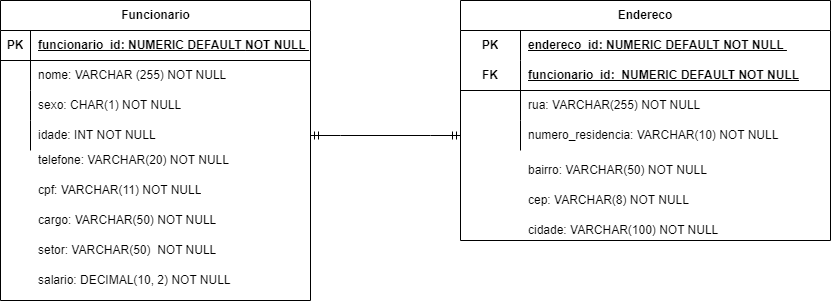

The diagram above was exported from draw.io. Its source (the exported page's mxGraphModel, read from the mxfile embedded in the PNG):
<mxGraphModel dx="1434" dy="758" grid="1" gridSize="10" guides="1" tooltips="1" connect="1" arrows="1" fold="1" page="1" pageScale="1" pageWidth="1100" pageHeight="850" background="none" math="0" shadow="0">
  <root>
    <mxCell id="0" />
    <mxCell id="1" parent="0" />
    <mxCell id="fN-tgJavezUOGuXGIJPi-2" value="Funcionario" style="shape=table;startSize=30;container=1;collapsible=1;childLayout=tableLayout;fixedRows=1;rowLines=0;fontStyle=1;align=center;resizeLast=1;html=1;" parent="1" vertex="1">
      <mxGeometry x="230" y="55" width="310" height="300" as="geometry" />
    </mxCell>
    <mxCell id="fN-tgJavezUOGuXGIJPi-3" value="" style="shape=tableRow;horizontal=0;startSize=0;swimlaneHead=0;swimlaneBody=0;fillColor=none;collapsible=0;dropTarget=0;points=[[0,0.5],[1,0.5]];portConstraint=eastwest;top=0;left=0;right=0;bottom=1;" parent="fN-tgJavezUOGuXGIJPi-2" vertex="1">
      <mxGeometry y="30" width="310" height="30" as="geometry" />
    </mxCell>
    <mxCell id="fN-tgJavezUOGuXGIJPi-4" value="PK" style="shape=partialRectangle;connectable=0;fillColor=none;top=0;left=0;bottom=0;right=0;fontStyle=1;overflow=hidden;whiteSpace=wrap;html=1;" parent="fN-tgJavezUOGuXGIJPi-3" vertex="1">
      <mxGeometry width="30" height="30" as="geometry">
        <mxRectangle width="30" height="30" as="alternateBounds" />
      </mxGeometry>
    </mxCell>
    <mxCell id="fN-tgJavezUOGuXGIJPi-5" value="funcionario_id: NUMERIC DEFAULT&amp;nbsp;&lt;span style=&quot;background-color: initial;&quot;&gt;NOT NULL&amp;nbsp;&lt;/span&gt;" style="shape=partialRectangle;connectable=0;fillColor=none;top=0;left=0;bottom=0;right=0;align=left;spacingLeft=6;fontStyle=5;overflow=hidden;whiteSpace=wrap;html=1;" parent="fN-tgJavezUOGuXGIJPi-3" vertex="1">
      <mxGeometry x="30" width="280" height="30" as="geometry">
        <mxRectangle width="280" height="30" as="alternateBounds" />
      </mxGeometry>
    </mxCell>
    <mxCell id="fN-tgJavezUOGuXGIJPi-6" value="" style="shape=tableRow;horizontal=0;startSize=0;swimlaneHead=0;swimlaneBody=0;fillColor=none;collapsible=0;dropTarget=0;points=[[0,0.5],[1,0.5]];portConstraint=eastwest;top=0;left=0;right=0;bottom=0;" parent="fN-tgJavezUOGuXGIJPi-2" vertex="1">
      <mxGeometry y="60" width="310" height="30" as="geometry" />
    </mxCell>
    <mxCell id="fN-tgJavezUOGuXGIJPi-7" value="" style="shape=partialRectangle;connectable=0;fillColor=none;top=0;left=0;bottom=0;right=0;editable=1;overflow=hidden;whiteSpace=wrap;html=1;" parent="fN-tgJavezUOGuXGIJPi-6" vertex="1">
      <mxGeometry width="30" height="30" as="geometry">
        <mxRectangle width="30" height="30" as="alternateBounds" />
      </mxGeometry>
    </mxCell>
    <mxCell id="fN-tgJavezUOGuXGIJPi-8" value="nome: VARCHAR (255)&amp;nbsp;&lt;span style=&quot;background-color: initial;&quot;&gt;NOT NULL&lt;/span&gt;" style="shape=partialRectangle;connectable=0;fillColor=none;top=0;left=0;bottom=0;right=0;align=left;spacingLeft=6;overflow=hidden;whiteSpace=wrap;html=1;" parent="fN-tgJavezUOGuXGIJPi-6" vertex="1">
      <mxGeometry x="30" width="280" height="30" as="geometry">
        <mxRectangle width="280" height="30" as="alternateBounds" />
      </mxGeometry>
    </mxCell>
    <mxCell id="fN-tgJavezUOGuXGIJPi-9" value="" style="shape=tableRow;horizontal=0;startSize=0;swimlaneHead=0;swimlaneBody=0;fillColor=none;collapsible=0;dropTarget=0;points=[[0,0.5],[1,0.5]];portConstraint=eastwest;top=0;left=0;right=0;bottom=0;" parent="fN-tgJavezUOGuXGIJPi-2" vertex="1">
      <mxGeometry y="90" width="310" height="30" as="geometry" />
    </mxCell>
    <mxCell id="fN-tgJavezUOGuXGIJPi-10" value="" style="shape=partialRectangle;connectable=0;fillColor=none;top=0;left=0;bottom=0;right=0;editable=1;overflow=hidden;whiteSpace=wrap;html=1;" parent="fN-tgJavezUOGuXGIJPi-9" vertex="1">
      <mxGeometry width="30" height="30" as="geometry">
        <mxRectangle width="30" height="30" as="alternateBounds" />
      </mxGeometry>
    </mxCell>
    <mxCell id="fN-tgJavezUOGuXGIJPi-11" value="sexo: CHAR(1) NOT NULL" style="shape=partialRectangle;connectable=0;fillColor=none;top=0;left=0;bottom=0;right=0;align=left;spacingLeft=6;overflow=hidden;whiteSpace=wrap;html=1;" parent="fN-tgJavezUOGuXGIJPi-9" vertex="1">
      <mxGeometry x="30" width="280" height="30" as="geometry">
        <mxRectangle width="280" height="30" as="alternateBounds" />
      </mxGeometry>
    </mxCell>
    <mxCell id="fN-tgJavezUOGuXGIJPi-12" value="" style="shape=tableRow;horizontal=0;startSize=0;swimlaneHead=0;swimlaneBody=0;fillColor=none;collapsible=0;dropTarget=0;points=[[0,0.5],[1,0.5]];portConstraint=eastwest;top=0;left=0;right=0;bottom=0;" parent="fN-tgJavezUOGuXGIJPi-2" vertex="1">
      <mxGeometry y="120" width="310" height="30" as="geometry" />
    </mxCell>
    <mxCell id="fN-tgJavezUOGuXGIJPi-13" value="" style="shape=partialRectangle;connectable=0;fillColor=none;top=0;left=0;bottom=0;right=0;editable=1;overflow=hidden;whiteSpace=wrap;html=1;" parent="fN-tgJavezUOGuXGIJPi-12" vertex="1">
      <mxGeometry width="30" height="30" as="geometry">
        <mxRectangle width="30" height="30" as="alternateBounds" />
      </mxGeometry>
    </mxCell>
    <mxCell id="fN-tgJavezUOGuXGIJPi-14" value="idade: INT NOT NULL" style="shape=partialRectangle;connectable=0;fillColor=none;top=0;left=0;bottom=0;right=0;align=left;spacingLeft=6;overflow=hidden;whiteSpace=wrap;html=1;" parent="fN-tgJavezUOGuXGIJPi-12" vertex="1">
      <mxGeometry x="30" width="280" height="30" as="geometry">
        <mxRectangle width="280" height="30" as="alternateBounds" />
      </mxGeometry>
    </mxCell>
    <mxCell id="fN-tgJavezUOGuXGIJPi-16" value="telefone: VARCHAR(20) NOT NULL" style="shape=partialRectangle;connectable=0;fillColor=none;top=0;left=0;bottom=0;right=0;align=left;spacingLeft=6;overflow=hidden;whiteSpace=wrap;html=1;" parent="1" vertex="1">
      <mxGeometry x="260" y="200" width="220" height="30" as="geometry">
        <mxRectangle width="150" height="30" as="alternateBounds" />
      </mxGeometry>
    </mxCell>
    <mxCell id="fN-tgJavezUOGuXGIJPi-17" value="cpf: VARCHAR(11) NOT NULL" style="shape=partialRectangle;connectable=0;fillColor=none;top=0;left=0;bottom=0;right=0;align=left;spacingLeft=6;overflow=hidden;whiteSpace=wrap;html=1;" parent="1" vertex="1">
      <mxGeometry x="260" y="230" width="230" height="30" as="geometry">
        <mxRectangle width="150" height="30" as="alternateBounds" />
      </mxGeometry>
    </mxCell>
    <mxCell id="fN-tgJavezUOGuXGIJPi-18" value="cargo: VARCHAR(50) NOT NULL" style="shape=partialRectangle;connectable=0;fillColor=none;top=0;left=0;bottom=0;right=0;align=left;spacingLeft=6;overflow=hidden;whiteSpace=wrap;html=1;" parent="1" vertex="1">
      <mxGeometry x="260" y="260" width="220" height="30" as="geometry">
        <mxRectangle width="150" height="30" as="alternateBounds" />
      </mxGeometry>
    </mxCell>
    <mxCell id="fN-tgJavezUOGuXGIJPi-19" value="setor: VARCHAR(50)&amp;nbsp; NOT NULL" style="shape=partialRectangle;connectable=0;fillColor=none;top=0;left=0;bottom=0;right=0;align=left;spacingLeft=6;overflow=hidden;whiteSpace=wrap;html=1;" parent="1" vertex="1">
      <mxGeometry x="260" y="290" width="210" height="30" as="geometry">
        <mxRectangle width="150" height="30" as="alternateBounds" />
      </mxGeometry>
    </mxCell>
    <mxCell id="fN-tgJavezUOGuXGIJPi-20" value="salario: DECIMAL(10, 2) NOT NULL" style="shape=partialRectangle;connectable=0;fillColor=none;top=0;left=0;bottom=0;right=0;align=left;spacingLeft=6;overflow=hidden;whiteSpace=wrap;html=1;" parent="1" vertex="1">
      <mxGeometry x="260" y="320" width="220" height="30" as="geometry">
        <mxRectangle width="150" height="30" as="alternateBounds" />
      </mxGeometry>
    </mxCell>
    <mxCell id="fN-tgJavezUOGuXGIJPi-35" value="Endereco" style="shape=table;startSize=30;container=1;collapsible=1;childLayout=tableLayout;fixedRows=1;rowLines=0;fontStyle=1;align=center;resizeLast=1;html=1;whiteSpace=wrap;" parent="1" vertex="1">
      <mxGeometry x="690" y="55" width="370" height="240" as="geometry" />
    </mxCell>
    <mxCell id="fN-tgJavezUOGuXGIJPi-36" value="" style="shape=tableRow;horizontal=0;startSize=0;swimlaneHead=0;swimlaneBody=0;fillColor=none;collapsible=0;dropTarget=0;points=[[0,0.5],[1,0.5]];portConstraint=eastwest;top=0;left=0;right=0;bottom=0;html=1;" parent="fN-tgJavezUOGuXGIJPi-35" vertex="1">
      <mxGeometry y="30" width="370" height="30" as="geometry" />
    </mxCell>
    <mxCell id="fN-tgJavezUOGuXGIJPi-37" value="PK" style="shape=partialRectangle;connectable=0;fillColor=none;top=0;left=0;bottom=0;right=0;fontStyle=1;overflow=hidden;html=1;whiteSpace=wrap;" parent="fN-tgJavezUOGuXGIJPi-36" vertex="1">
      <mxGeometry width="60" height="30" as="geometry">
        <mxRectangle width="60" height="30" as="alternateBounds" />
      </mxGeometry>
    </mxCell>
    <mxCell id="fN-tgJavezUOGuXGIJPi-38" value="endereco_id: NUMERIC DEFAULT&amp;nbsp;NOT NULL&amp;nbsp;" style="shape=partialRectangle;connectable=0;fillColor=none;top=0;left=0;bottom=0;right=0;align=left;spacingLeft=6;fontStyle=5;overflow=hidden;html=1;whiteSpace=wrap;" parent="fN-tgJavezUOGuXGIJPi-36" vertex="1">
      <mxGeometry x="60" width="310" height="30" as="geometry">
        <mxRectangle width="310" height="30" as="alternateBounds" />
      </mxGeometry>
    </mxCell>
    <mxCell id="fN-tgJavezUOGuXGIJPi-39" value="" style="shape=tableRow;horizontal=0;startSize=0;swimlaneHead=0;swimlaneBody=0;fillColor=none;collapsible=0;dropTarget=0;points=[[0,0.5],[1,0.5]];portConstraint=eastwest;top=0;left=0;right=0;bottom=1;html=1;" parent="fN-tgJavezUOGuXGIJPi-35" vertex="1">
      <mxGeometry y="60" width="370" height="30" as="geometry" />
    </mxCell>
    <mxCell id="fN-tgJavezUOGuXGIJPi-40" value="FK" style="shape=partialRectangle;connectable=0;fillColor=none;top=0;left=0;bottom=0;right=0;fontStyle=1;overflow=hidden;html=1;whiteSpace=wrap;" parent="fN-tgJavezUOGuXGIJPi-39" vertex="1">
      <mxGeometry width="60" height="30" as="geometry">
        <mxRectangle width="60" height="30" as="alternateBounds" />
      </mxGeometry>
    </mxCell>
    <mxCell id="fN-tgJavezUOGuXGIJPi-41" value="funcionario_id:&amp;nbsp; NUMERIC DEFAULT&amp;nbsp;NOT NULL" style="shape=partialRectangle;connectable=0;fillColor=none;top=0;left=0;bottom=0;right=0;align=left;spacingLeft=6;fontStyle=5;overflow=hidden;html=1;whiteSpace=wrap;" parent="fN-tgJavezUOGuXGIJPi-39" vertex="1">
      <mxGeometry x="60" width="310" height="30" as="geometry">
        <mxRectangle width="310" height="30" as="alternateBounds" />
      </mxGeometry>
    </mxCell>
    <mxCell id="fN-tgJavezUOGuXGIJPi-42" value="" style="shape=tableRow;horizontal=0;startSize=0;swimlaneHead=0;swimlaneBody=0;fillColor=none;collapsible=0;dropTarget=0;points=[[0,0.5],[1,0.5]];portConstraint=eastwest;top=0;left=0;right=0;bottom=0;html=1;" parent="fN-tgJavezUOGuXGIJPi-35" vertex="1">
      <mxGeometry y="90" width="370" height="30" as="geometry" />
    </mxCell>
    <mxCell id="fN-tgJavezUOGuXGIJPi-43" value="" style="shape=partialRectangle;connectable=0;fillColor=none;top=0;left=0;bottom=0;right=0;editable=1;overflow=hidden;html=1;whiteSpace=wrap;" parent="fN-tgJavezUOGuXGIJPi-42" vertex="1">
      <mxGeometry width="60" height="30" as="geometry">
        <mxRectangle width="60" height="30" as="alternateBounds" />
      </mxGeometry>
    </mxCell>
    <mxCell id="fN-tgJavezUOGuXGIJPi-44" value="rua: VARCHAR(255) NOT NULL&amp;nbsp;" style="shape=partialRectangle;connectable=0;fillColor=none;top=0;left=0;bottom=0;right=0;align=left;spacingLeft=6;overflow=hidden;html=1;whiteSpace=wrap;" parent="fN-tgJavezUOGuXGIJPi-42" vertex="1">
      <mxGeometry x="60" width="310" height="30" as="geometry">
        <mxRectangle width="310" height="30" as="alternateBounds" />
      </mxGeometry>
    </mxCell>
    <mxCell id="fN-tgJavezUOGuXGIJPi-45" value="" style="shape=tableRow;horizontal=0;startSize=0;swimlaneHead=0;swimlaneBody=0;fillColor=none;collapsible=0;dropTarget=0;points=[[0,0.5],[1,0.5]];portConstraint=eastwest;top=0;left=0;right=0;bottom=0;html=1;" parent="fN-tgJavezUOGuXGIJPi-35" vertex="1">
      <mxGeometry y="120" width="370" height="30" as="geometry" />
    </mxCell>
    <mxCell id="fN-tgJavezUOGuXGIJPi-46" value="" style="shape=partialRectangle;connectable=0;fillColor=none;top=0;left=0;bottom=0;right=0;editable=1;overflow=hidden;html=1;whiteSpace=wrap;" parent="fN-tgJavezUOGuXGIJPi-45" vertex="1">
      <mxGeometry width="60" height="30" as="geometry">
        <mxRectangle width="60" height="30" as="alternateBounds" />
      </mxGeometry>
    </mxCell>
    <mxCell id="fN-tgJavezUOGuXGIJPi-47" value="numero_residencia: VARCHAR(10) NOT NULL&amp;nbsp;" style="shape=partialRectangle;connectable=0;fillColor=none;top=0;left=0;bottom=0;right=0;align=left;spacingLeft=6;overflow=hidden;html=1;whiteSpace=wrap;" parent="fN-tgJavezUOGuXGIJPi-45" vertex="1">
      <mxGeometry x="60" width="310" height="30" as="geometry">
        <mxRectangle width="310" height="30" as="alternateBounds" />
      </mxGeometry>
    </mxCell>
    <mxCell id="fN-tgJavezUOGuXGIJPi-48" value="bairro: VARCHAR(50) NOT NULL&amp;nbsp;" style="shape=partialRectangle;connectable=0;fillColor=none;top=0;left=0;bottom=0;right=0;align=left;spacingLeft=6;overflow=hidden;html=1;whiteSpace=wrap;" parent="1" vertex="1">
      <mxGeometry x="750" y="210" width="310" height="30" as="geometry">
        <mxRectangle width="310" height="30" as="alternateBounds" />
      </mxGeometry>
    </mxCell>
    <mxCell id="fN-tgJavezUOGuXGIJPi-49" value="cep: VARCHAR(8) NOT NULL&amp;nbsp;" style="shape=partialRectangle;connectable=0;fillColor=none;top=0;left=0;bottom=0;right=0;align=left;spacingLeft=6;overflow=hidden;html=1;whiteSpace=wrap;" parent="1" vertex="1">
      <mxGeometry x="750" y="240" width="310" height="30" as="geometry">
        <mxRectangle width="310" height="30" as="alternateBounds" />
      </mxGeometry>
    </mxCell>
    <mxCell id="fN-tgJavezUOGuXGIJPi-50" value="cidade: VARCHAR(100) NOT NULL&amp;nbsp;" style="shape=partialRectangle;connectable=0;fillColor=none;top=0;left=0;bottom=0;right=0;align=left;spacingLeft=6;overflow=hidden;html=1;whiteSpace=wrap;" parent="1" vertex="1">
      <mxGeometry x="750" y="270" width="310" height="30" as="geometry">
        <mxRectangle width="310" height="30" as="alternateBounds" />
      </mxGeometry>
    </mxCell>
    <mxCell id="fN-tgJavezUOGuXGIJPi-51" value="" style="edgeStyle=entityRelationEdgeStyle;fontSize=12;html=1;endArrow=ERmandOne;startArrow=ERmandOne;rounded=0;entryX=0;entryY=0.5;entryDx=0;entryDy=0;exitX=1;exitY=0.5;exitDx=0;exitDy=0;" parent="1" source="fN-tgJavezUOGuXGIJPi-12" target="fN-tgJavezUOGuXGIJPi-45" edge="1">
      <mxGeometry width="100" height="100" relative="1" as="geometry">
        <mxPoint x="540" y="230" as="sourcePoint" />
        <mxPoint x="640" y="130" as="targetPoint" />
      </mxGeometry>
    </mxCell>
  </root>
</mxGraphModel>